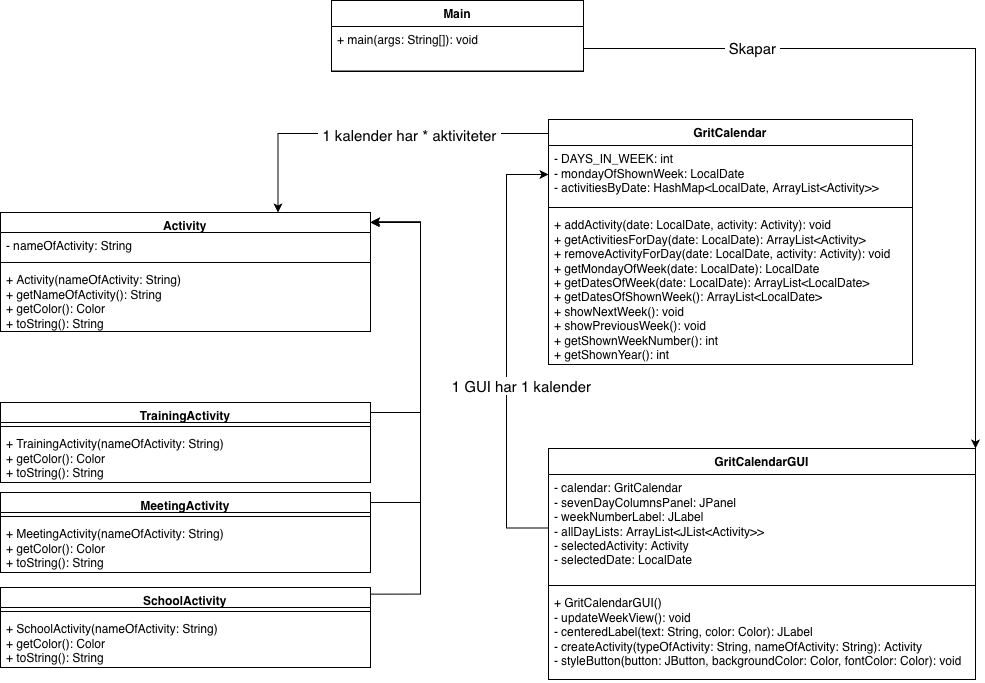

The diagram above was exported from draw.io. Its source (the exported page's mxGraphModel, read from the mxfile embedded in the PNG):
<mxGraphModel dx="986" dy="1912" grid="1" gridSize="7" guides="1" tooltips="1" connect="1" arrows="1" fold="1" page="1" pageScale="1" pageWidth="827" pageHeight="1169" math="0" shadow="0">
  <root>
    <mxCell id="0" />
    <mxCell id="1" parent="0" />
    <mxCell id="xGfTA9PvAk4GfScKZlUG-36" edge="1" parent="1" source="xGfTA9PvAk4GfScKZlUG-22" style="edgeStyle=orthogonalEdgeStyle;rounded=0;orthogonalLoop=1;jettySize=auto;html=1;defaultLabelBackgroundColor=page;labelPadding=0 4;" target="xGfTA9PvAk4GfScKZlUG-15">
      <mxGeometry relative="1" x="0.5862" as="geometry">
        <Array as="points">
          <mxPoint x="530" y="370" />
          <mxPoint x="530" y="180" />
        </Array>
        <mxPoint x="295" y="330" as="sourcePoint" />
      </mxGeometry>
    </mxCell>
    <mxCell id="xGfTA9PvAk4GfScKZlUG-37" edge="1" parent="1" source="xGfTA9PvAk4GfScKZlUG-26" style="edgeStyle=orthogonalEdgeStyle;rounded=0;orthogonalLoop=1;jettySize=auto;html=1;defaultLabelBackgroundColor=page;labelPadding=0 4;exitX=1;exitY=0.077;exitDx=0;exitDy=0;exitPerimeter=0;" target="xGfTA9PvAk4GfScKZlUG-15">
      <mxGeometry relative="1" x="-0.2696" as="geometry">
        <Array as="points">
          <mxPoint x="480" y="460" />
          <mxPoint x="530" y="460" />
          <mxPoint x="530" y="180" />
        </Array>
        <mxPoint x="480" y="259.99999999999955" as="sourcePoint" />
      </mxGeometry>
    </mxCell>
    <mxCell id="xGfTA9PvAk4GfScKZlUG-38" edge="1" parent="1" source="xGfTA9PvAk4GfScKZlUG-30" style="edgeStyle=orthogonalEdgeStyle;rounded=0;orthogonalLoop=1;jettySize=auto;html=1;defaultLabelBackgroundColor=page;labelPadding=0 4;exitX=0.996;exitY=0.083;exitDx=0;exitDy=0;exitPerimeter=0;entryX=1.002;entryY=0.077;entryDx=0;entryDy=0;entryPerimeter=0;" target="xGfTA9PvAk4GfScKZlUG-15">
      <mxGeometry relative="1" x="-0.1883" as="geometry">
        <Array as="points">
          <mxPoint x="530" y="551.6" />
          <mxPoint x="530" y="179.2" />
        </Array>
      </mxGeometry>
    </mxCell>
    <mxCell id="xGfTA9PvAk4GfScKZlUG-15" parent="1" style="swimlane;fontStyle=1;align=center;verticalAlign=top;childLayout=stackLayout;horizontal=1;startSize=20;horizontalStack=0;resizeParent=1;resizeParentMax=0;resizeLast=0;collapsible=1;marginBottom=0;whiteSpace=wrap;html=1;" value="Activity" vertex="1">
      <mxGeometry height="119" width="370" x="110" y="170" as="geometry" />
    </mxCell>
    <mxCell id="xGfTA9PvAk4GfScKZlUG-16" parent="xGfTA9PvAk4GfScKZlUG-15" style="text;strokeColor=none;fillColor=none;align=left;verticalAlign=top;spacingLeft=4;spacingRight=4;overflow=hidden;rotatable=0;points=[[0,0.5],[1,0.5]];portConstraint=eastwest;whiteSpace=wrap;html=1;" value="- nameOfActivity: String" vertex="1">
      <mxGeometry height="26" width="370" y="20" as="geometry" />
    </mxCell>
    <mxCell id="xGfTA9PvAk4GfScKZlUG-17" parent="xGfTA9PvAk4GfScKZlUG-15" style="line;strokeWidth=1;fillColor=none;align=left;verticalAlign=middle;spacingTop=-1;spacingLeft=3;spacingRight=3;rotatable=0;labelPosition=right;points=[];portConstraint=eastwest;strokeColor=inherit;labelPerimeter=1;" value="" vertex="1">
      <mxGeometry height="8" width="370" y="46" as="geometry" />
    </mxCell>
    <mxCell id="xGfTA9PvAk4GfScKZlUG-18" parent="xGfTA9PvAk4GfScKZlUG-15" style="text;strokeColor=none;fillColor=none;align=left;verticalAlign=top;spacingLeft=4;spacingRight=4;overflow=hidden;rotatable=0;points=[[0,0.5],[1,0.5]];portConstraint=eastwest;whiteSpace=wrap;html=1;" value="+ Activity(nameOfActivity: String)&lt;div&gt;+ getNameOfActivity(): String&lt;/div&gt;&lt;div&gt;+ getColor(): Color&lt;/div&gt;&lt;div&gt;+ toString(): String&lt;/div&gt;" vertex="1">
      <mxGeometry height="65" width="370" y="54" as="geometry" />
    </mxCell>
    <mxCell id="xGfTA9PvAk4GfScKZlUG-22" parent="1" style="swimlane;fontStyle=1;align=center;verticalAlign=top;childLayout=stackLayout;horizontal=1;startSize=20;horizontalStack=0;resizeParent=1;resizeParentMax=0;resizeLast=0;collapsible=1;marginBottom=0;whiteSpace=wrap;html=1;" value="TrainingActivity" vertex="1">
      <mxGeometry height="80" width="370" x="110" y="360" as="geometry" />
    </mxCell>
    <mxCell id="xGfTA9PvAk4GfScKZlUG-24" parent="xGfTA9PvAk4GfScKZlUG-22" style="line;strokeWidth=1;fillColor=none;align=left;verticalAlign=middle;spacingTop=-1;spacingLeft=3;spacingRight=3;rotatable=0;labelPosition=right;points=[];portConstraint=eastwest;strokeColor=inherit;labelPerimeter=1;" value="" vertex="1">
      <mxGeometry height="8" width="370" y="20" as="geometry" />
    </mxCell>
    <mxCell id="xGfTA9PvAk4GfScKZlUG-25" parent="xGfTA9PvAk4GfScKZlUG-22" style="text;strokeColor=none;fillColor=none;align=left;verticalAlign=top;spacingLeft=4;spacingRight=4;overflow=hidden;rotatable=0;points=[[0,0.5],[1,0.5]];portConstraint=eastwest;whiteSpace=wrap;html=1;" value="+ TrainingActivity(nameOfActivity: String)&lt;div&gt;+ getColor(): Color&lt;/div&gt;&lt;div&gt;+ toString(): String&lt;/div&gt;" vertex="1">
      <mxGeometry height="52" width="370" y="28" as="geometry" />
    </mxCell>
    <mxCell id="xGfTA9PvAk4GfScKZlUG-26" parent="1" style="swimlane;fontStyle=1;align=center;verticalAlign=top;childLayout=stackLayout;horizontal=1;startSize=20;horizontalStack=0;resizeParent=1;resizeParentMax=0;resizeLast=0;collapsible=1;marginBottom=0;whiteSpace=wrap;html=1;" value="MeetingActivity" vertex="1">
      <mxGeometry height="80" width="370" x="110" y="450" as="geometry" />
    </mxCell>
    <mxCell id="xGfTA9PvAk4GfScKZlUG-28" parent="xGfTA9PvAk4GfScKZlUG-26" style="line;strokeWidth=1;fillColor=none;align=left;verticalAlign=middle;spacingTop=-1;spacingLeft=3;spacingRight=3;rotatable=0;labelPosition=right;points=[];portConstraint=eastwest;strokeColor=inherit;labelPerimeter=1;" value="" vertex="1">
      <mxGeometry height="8" width="370" y="20" as="geometry" />
    </mxCell>
    <mxCell id="xGfTA9PvAk4GfScKZlUG-29" parent="xGfTA9PvAk4GfScKZlUG-26" style="text;strokeColor=none;fillColor=none;align=left;verticalAlign=top;spacingLeft=4;spacingRight=4;overflow=hidden;rotatable=0;points=[[0,0.5],[1,0.5]];portConstraint=eastwest;whiteSpace=wrap;html=1;" value="+ MeetingActivity(nameOfActivity: String)&lt;div&gt;+ getColor(): Color&lt;/div&gt;&lt;div&gt;+ toString(): String&lt;/div&gt;" vertex="1">
      <mxGeometry height="52" width="370" y="28" as="geometry" />
    </mxCell>
    <mxCell id="xGfTA9PvAk4GfScKZlUG-30" parent="1" style="swimlane;fontStyle=1;align=center;verticalAlign=top;childLayout=stackLayout;horizontal=1;startSize=20;horizontalStack=0;resizeParent=1;resizeParentMax=0;resizeLast=0;collapsible=1;marginBottom=0;whiteSpace=wrap;html=1;" value="SchoolActivity" vertex="1">
      <mxGeometry height="80" width="370" x="110" y="545" as="geometry" />
    </mxCell>
    <mxCell id="xGfTA9PvAk4GfScKZlUG-32" parent="xGfTA9PvAk4GfScKZlUG-30" style="line;strokeWidth=1;fillColor=none;align=left;verticalAlign=middle;spacingTop=-1;spacingLeft=3;spacingRight=3;rotatable=0;labelPosition=right;points=[];portConstraint=eastwest;strokeColor=inherit;labelPerimeter=1;" value="" vertex="1">
      <mxGeometry height="8" width="370" y="20" as="geometry" />
    </mxCell>
    <mxCell id="xGfTA9PvAk4GfScKZlUG-33" parent="xGfTA9PvAk4GfScKZlUG-30" style="text;strokeColor=none;fillColor=none;align=left;verticalAlign=top;spacingLeft=4;spacingRight=4;overflow=hidden;rotatable=0;points=[[0,0.5],[1,0.5]];portConstraint=eastwest;whiteSpace=wrap;html=1;" value="+ SchoolActivity(nameOfActivity: String)&lt;div&gt;&lt;div&gt;+ getColor(): Color&lt;/div&gt;&lt;div&gt;+ toString(): String&lt;/div&gt;&lt;/div&gt;" vertex="1">
      <mxGeometry height="52" width="370" y="28" as="geometry" />
    </mxCell>
    <mxCell id="xGfTA9PvAk4GfScKZlUG-48" edge="1" parent="1" source="xGfTA9PvAk4GfScKZlUG-42" style="edgeStyle=orthogonalEdgeStyle;rounded=0;orthogonalLoop=1;jettySize=auto;html=1;defaultLabelBackgroundColor=page;labelPadding=0 4;entryX=0.75;entryY=0;entryDx=0;entryDy=0;" target="xGfTA9PvAk4GfScKZlUG-15">
      <mxGeometry relative="1" x="-0.733" as="geometry">
        <Array as="points">
          <mxPoint x="387.5" y="91" />
        </Array>
        <mxPoint x="602" y="56" as="targetPoint" />
      </mxGeometry>
    </mxCell>
    <mxCell id="xGfTA9PvAk4GfScKZlUG-49" connectable="0" parent="xGfTA9PvAk4GfScKZlUG-48" style="edgeLabel;html=1;align=center;verticalAlign=middle;resizable=0;points=[];inheritText=fontFamily,fontColor,fontStyle,textOpacity,labelBorderColor,labelBorderWidth,labelBackgroundColor,defaultLabelBackgroundColor,labelPadding;defaultLabelBackgroundColor=page;labelPadding=0 4;fontSize=15;" value="1 kalender har * aktiviteter" vertex="1">
      <mxGeometry relative="1" x="-0.0369" y="1" as="geometry">
        <mxPoint x="28" as="offset" />
      </mxGeometry>
    </mxCell>
    <mxCell id="xGfTA9PvAk4GfScKZlUG-42" parent="1" style="swimlane;fontStyle=1;align=center;verticalAlign=top;childLayout=stackLayout;horizontal=1;startSize=26;horizontalStack=0;resizeParent=1;resizeParentMax=0;resizeLast=0;collapsible=1;marginBottom=0;whiteSpace=wrap;html=1;" value="GritCalendar" vertex="1">
      <mxGeometry height="245" width="364" x="658" y="77" as="geometry" />
    </mxCell>
    <mxCell id="xGfTA9PvAk4GfScKZlUG-43" parent="xGfTA9PvAk4GfScKZlUG-42" style="text;strokeColor=none;fillColor=none;align=left;verticalAlign=top;spacingLeft=4;spacingRight=4;overflow=hidden;rotatable=0;points=[[0,0.5],[1,0.5]];portConstraint=eastwest;whiteSpace=wrap;html=1;" value="- DAYS_IN_WEEK: int&lt;div&gt;- mondayOfShownWeek: LocalDate&lt;/div&gt;&lt;div&gt;- activitiesByDate: HashMap&amp;lt;LocalDate, ArrayList&amp;lt;Activity&amp;gt;&amp;gt;&lt;/div&gt;" vertex="1">
      <mxGeometry height="58" width="364" y="26" as="geometry" />
    </mxCell>
    <mxCell id="xGfTA9PvAk4GfScKZlUG-44" parent="xGfTA9PvAk4GfScKZlUG-42" style="line;strokeWidth=1;fillColor=none;align=left;verticalAlign=middle;spacingTop=-1;spacingLeft=3;spacingRight=3;rotatable=0;labelPosition=right;points=[];portConstraint=eastwest;strokeColor=inherit;labelPerimeter=1;" value="" vertex="1">
      <mxGeometry height="8" width="364" y="84" as="geometry" />
    </mxCell>
    <mxCell id="xGfTA9PvAk4GfScKZlUG-45" parent="xGfTA9PvAk4GfScKZlUG-42" style="text;strokeColor=none;fillColor=none;align=left;verticalAlign=top;spacingLeft=4;spacingRight=4;overflow=hidden;rotatable=0;points=[[0,0.5],[1,0.5]];portConstraint=eastwest;whiteSpace=wrap;html=1;" value="&lt;div&gt;+ addActivity(date: LocalDate, activity: Activity): void&lt;/div&gt;&lt;div&gt;+ getActivitiesForDay(date: LocalDate): ArrayList&amp;lt;Activity&amp;gt;&lt;/div&gt;&lt;div&gt;+ removeActivityForDay(date: LocalDate, activity: Activity): void&lt;/div&gt;&lt;div&gt;+ getMondayOfWeek(date: LocalDate): LocalDate&lt;/div&gt;&lt;div&gt;+ getDatesOfWeek(date: LocalDate): ArrayList&amp;lt;LocalDate&amp;gt;&lt;/div&gt;&lt;div&gt;+ getDatesOfShownWeek(): ArrayList&amp;lt;LocalDate&amp;gt;&lt;/div&gt;&lt;div&gt;+ showNextWeek(): void&lt;/div&gt;&lt;div&gt;+ showPreviousWeek(): void&lt;/div&gt;&lt;div&gt;+ getShownWeekNumber(): int&lt;/div&gt;&lt;div&gt;+ getShownYear(): int&lt;/div&gt;&lt;div&gt;&lt;br&gt;&lt;/div&gt;" vertex="1">
      <mxGeometry height="153" width="364" y="92" as="geometry" />
    </mxCell>
    <mxCell id="xGfTA9PvAk4GfScKZlUG-51" parent="1" style="swimlane;fontStyle=1;align=center;verticalAlign=top;childLayout=stackLayout;horizontal=1;startSize=26;horizontalStack=0;resizeParent=1;resizeParentMax=0;resizeLast=0;collapsible=1;marginBottom=0;whiteSpace=wrap;html=1;" value="GritCalendarGUI" vertex="1">
      <mxGeometry height="231" width="427" x="658" y="406" as="geometry" />
    </mxCell>
    <mxCell id="xGfTA9PvAk4GfScKZlUG-52" parent="xGfTA9PvAk4GfScKZlUG-51" style="text;strokeColor=none;fillColor=none;align=left;verticalAlign=top;spacingLeft=4;spacingRight=4;overflow=hidden;rotatable=0;points=[[0,0.5],[1,0.5]];portConstraint=eastwest;whiteSpace=wrap;html=1;" value="- calendar: GritCalendar&lt;div&gt;- sevenDayColumnsPanel: JPanel&lt;/div&gt;&lt;div&gt;- weekNumberLabel: JLabel&lt;/div&gt;&lt;div&gt;- allDayLists: ArrayList&amp;lt;JList&amp;lt;Activity&amp;gt;&amp;gt;&lt;/div&gt;&lt;div&gt;- selectedActivity: Activity&lt;/div&gt;&lt;div&gt;- selectedDate: LocalDate&lt;/div&gt;" vertex="1">
      <mxGeometry height="107" width="427" y="26" as="geometry" />
    </mxCell>
    <mxCell id="xGfTA9PvAk4GfScKZlUG-53" parent="xGfTA9PvAk4GfScKZlUG-51" style="line;strokeWidth=1;fillColor=none;align=left;verticalAlign=middle;spacingTop=-1;spacingLeft=3;spacingRight=3;rotatable=0;labelPosition=right;points=[];portConstraint=eastwest;strokeColor=inherit;labelPerimeter=1;" value="" vertex="1">
      <mxGeometry height="8" width="427" y="133" as="geometry" />
    </mxCell>
    <mxCell id="xGfTA9PvAk4GfScKZlUG-54" parent="xGfTA9PvAk4GfScKZlUG-51" style="text;strokeColor=none;fillColor=none;align=left;verticalAlign=top;spacingLeft=4;spacingRight=4;overflow=hidden;rotatable=0;points=[[0,0.5],[1,0.5]];portConstraint=eastwest;whiteSpace=wrap;html=1;" value="&lt;div&gt;+ GritCalendarGUI()&lt;/div&gt;&lt;div&gt;- updateWeekView(): void&lt;/div&gt;&lt;div&gt;- centeredLabel(text: String, color: Color): JLabel&lt;/div&gt;&lt;div&gt;- createActivity(typeOfActivity: String, nameOfActivity: String): Activity&lt;/div&gt;&lt;div&gt;- styleButton(button: JButton, backgroundColor: Color, fontColor: Color): void&lt;/div&gt;" vertex="1">
      <mxGeometry height="90" width="427" y="141" as="geometry" />
    </mxCell>
    <mxCell id="xGfTA9PvAk4GfScKZlUG-56" edge="1" parent="1" source="xGfTA9PvAk4GfScKZlUG-52" style="edgeStyle=orthogonalEdgeStyle;rounded=0;orthogonalLoop=1;jettySize=auto;html=1;defaultLabelBackgroundColor=page;labelPadding=0 4;entryX=0;entryY=0.5;entryDx=0;entryDy=0;" target="xGfTA9PvAk4GfScKZlUG-43">
      <mxGeometry relative="1" as="geometry">
        <Array as="points">
          <mxPoint x="616" y="485.5" />
          <mxPoint x="616" y="132" />
        </Array>
        <mxPoint x="595" y="133" as="targetPoint" />
      </mxGeometry>
    </mxCell>
    <mxCell id="xGfTA9PvAk4GfScKZlUG-57" connectable="0" parent="xGfTA9PvAk4GfScKZlUG-56" style="edgeLabel;html=1;align=center;verticalAlign=middle;resizable=0;points=[];inheritText=fontFamily,fontColor,fontStyle,textOpacity,labelBorderColor,labelBorderWidth,labelBackgroundColor,defaultLabelBackgroundColor,labelPadding;defaultLabelBackgroundColor=page;labelPadding=0 4;fontSize=15;" value="1 GUI har 1 kalender" vertex="1">
      <mxGeometry relative="1" x="0.0126" as="geometry">
        <mxPoint x="14" y="38" as="offset" />
      </mxGeometry>
    </mxCell>
    <mxCell id="xGfTA9PvAk4GfScKZlUG-62" parent="1" style="swimlane;fontStyle=1;align=center;verticalAlign=top;childLayout=stackLayout;horizontal=1;startSize=26;horizontalStack=0;resizeParent=1;resizeParentMax=0;resizeLast=0;collapsible=1;marginBottom=0;whiteSpace=wrap;html=1;fontSize=12;" value="Main" vertex="1">
      <mxGeometry height="71" width="252" x="441" y="-42" as="geometry" />
    </mxCell>
    <mxCell id="xGfTA9PvAk4GfScKZlUG-63" parent="xGfTA9PvAk4GfScKZlUG-62" style="text;strokeColor=none;fillColor=none;align=left;verticalAlign=top;spacingLeft=4;spacingRight=4;overflow=hidden;rotatable=0;points=[[0,0.5],[1,0.5]];portConstraint=eastwest;whiteSpace=wrap;html=1;" value="+ main(args: String[]): void" vertex="1">
      <mxGeometry height="44" width="252" y="26" as="geometry" />
    </mxCell>
    <mxCell id="xGfTA9PvAk4GfScKZlUG-64" parent="xGfTA9PvAk4GfScKZlUG-62" style="line;strokeWidth=1;fillColor=none;align=left;verticalAlign=middle;spacingTop=-1;spacingLeft=3;spacingRight=3;rotatable=0;labelPosition=right;points=[];portConstraint=eastwest;strokeColor=inherit;labelPerimeter=1;" value="" vertex="1">
      <mxGeometry height="1" width="252" y="70" as="geometry" />
    </mxCell>
    <mxCell id="xGfTA9PvAk4GfScKZlUG-66" edge="1" parent="1" source="xGfTA9PvAk4GfScKZlUG-63" style="edgeStyle=orthogonalEdgeStyle;rounded=0;orthogonalLoop=1;jettySize=auto;html=1;defaultLabelBackgroundColor=page;labelPadding=0 4;entryX=1;entryY=0;entryDx=0;entryDy=0;" target="xGfTA9PvAk4GfScKZlUG-51">
      <mxGeometry relative="1" x="-0.5434" as="geometry">
        <mxPoint x="1106" y="-92" as="targetPoint" />
      </mxGeometry>
    </mxCell>
    <mxCell id="xGfTA9PvAk4GfScKZlUG-67" connectable="0" parent="xGfTA9PvAk4GfScKZlUG-66" style="edgeLabel;html=1;align=center;verticalAlign=middle;resizable=0;points=[];inheritText=fontFamily,fontColor,fontStyle,textOpacity,labelBorderColor,labelBorderWidth,labelBackgroundColor,defaultLabelBackgroundColor,labelPadding;defaultLabelBackgroundColor=page;labelPadding=0 4;fontSize=15;" value="Skapar" vertex="1">
      <mxGeometry relative="1" x="-0.5761" y="1" as="geometry">
        <mxPoint as="offset" />
      </mxGeometry>
    </mxCell>
  </root>
</mxGraphModel>